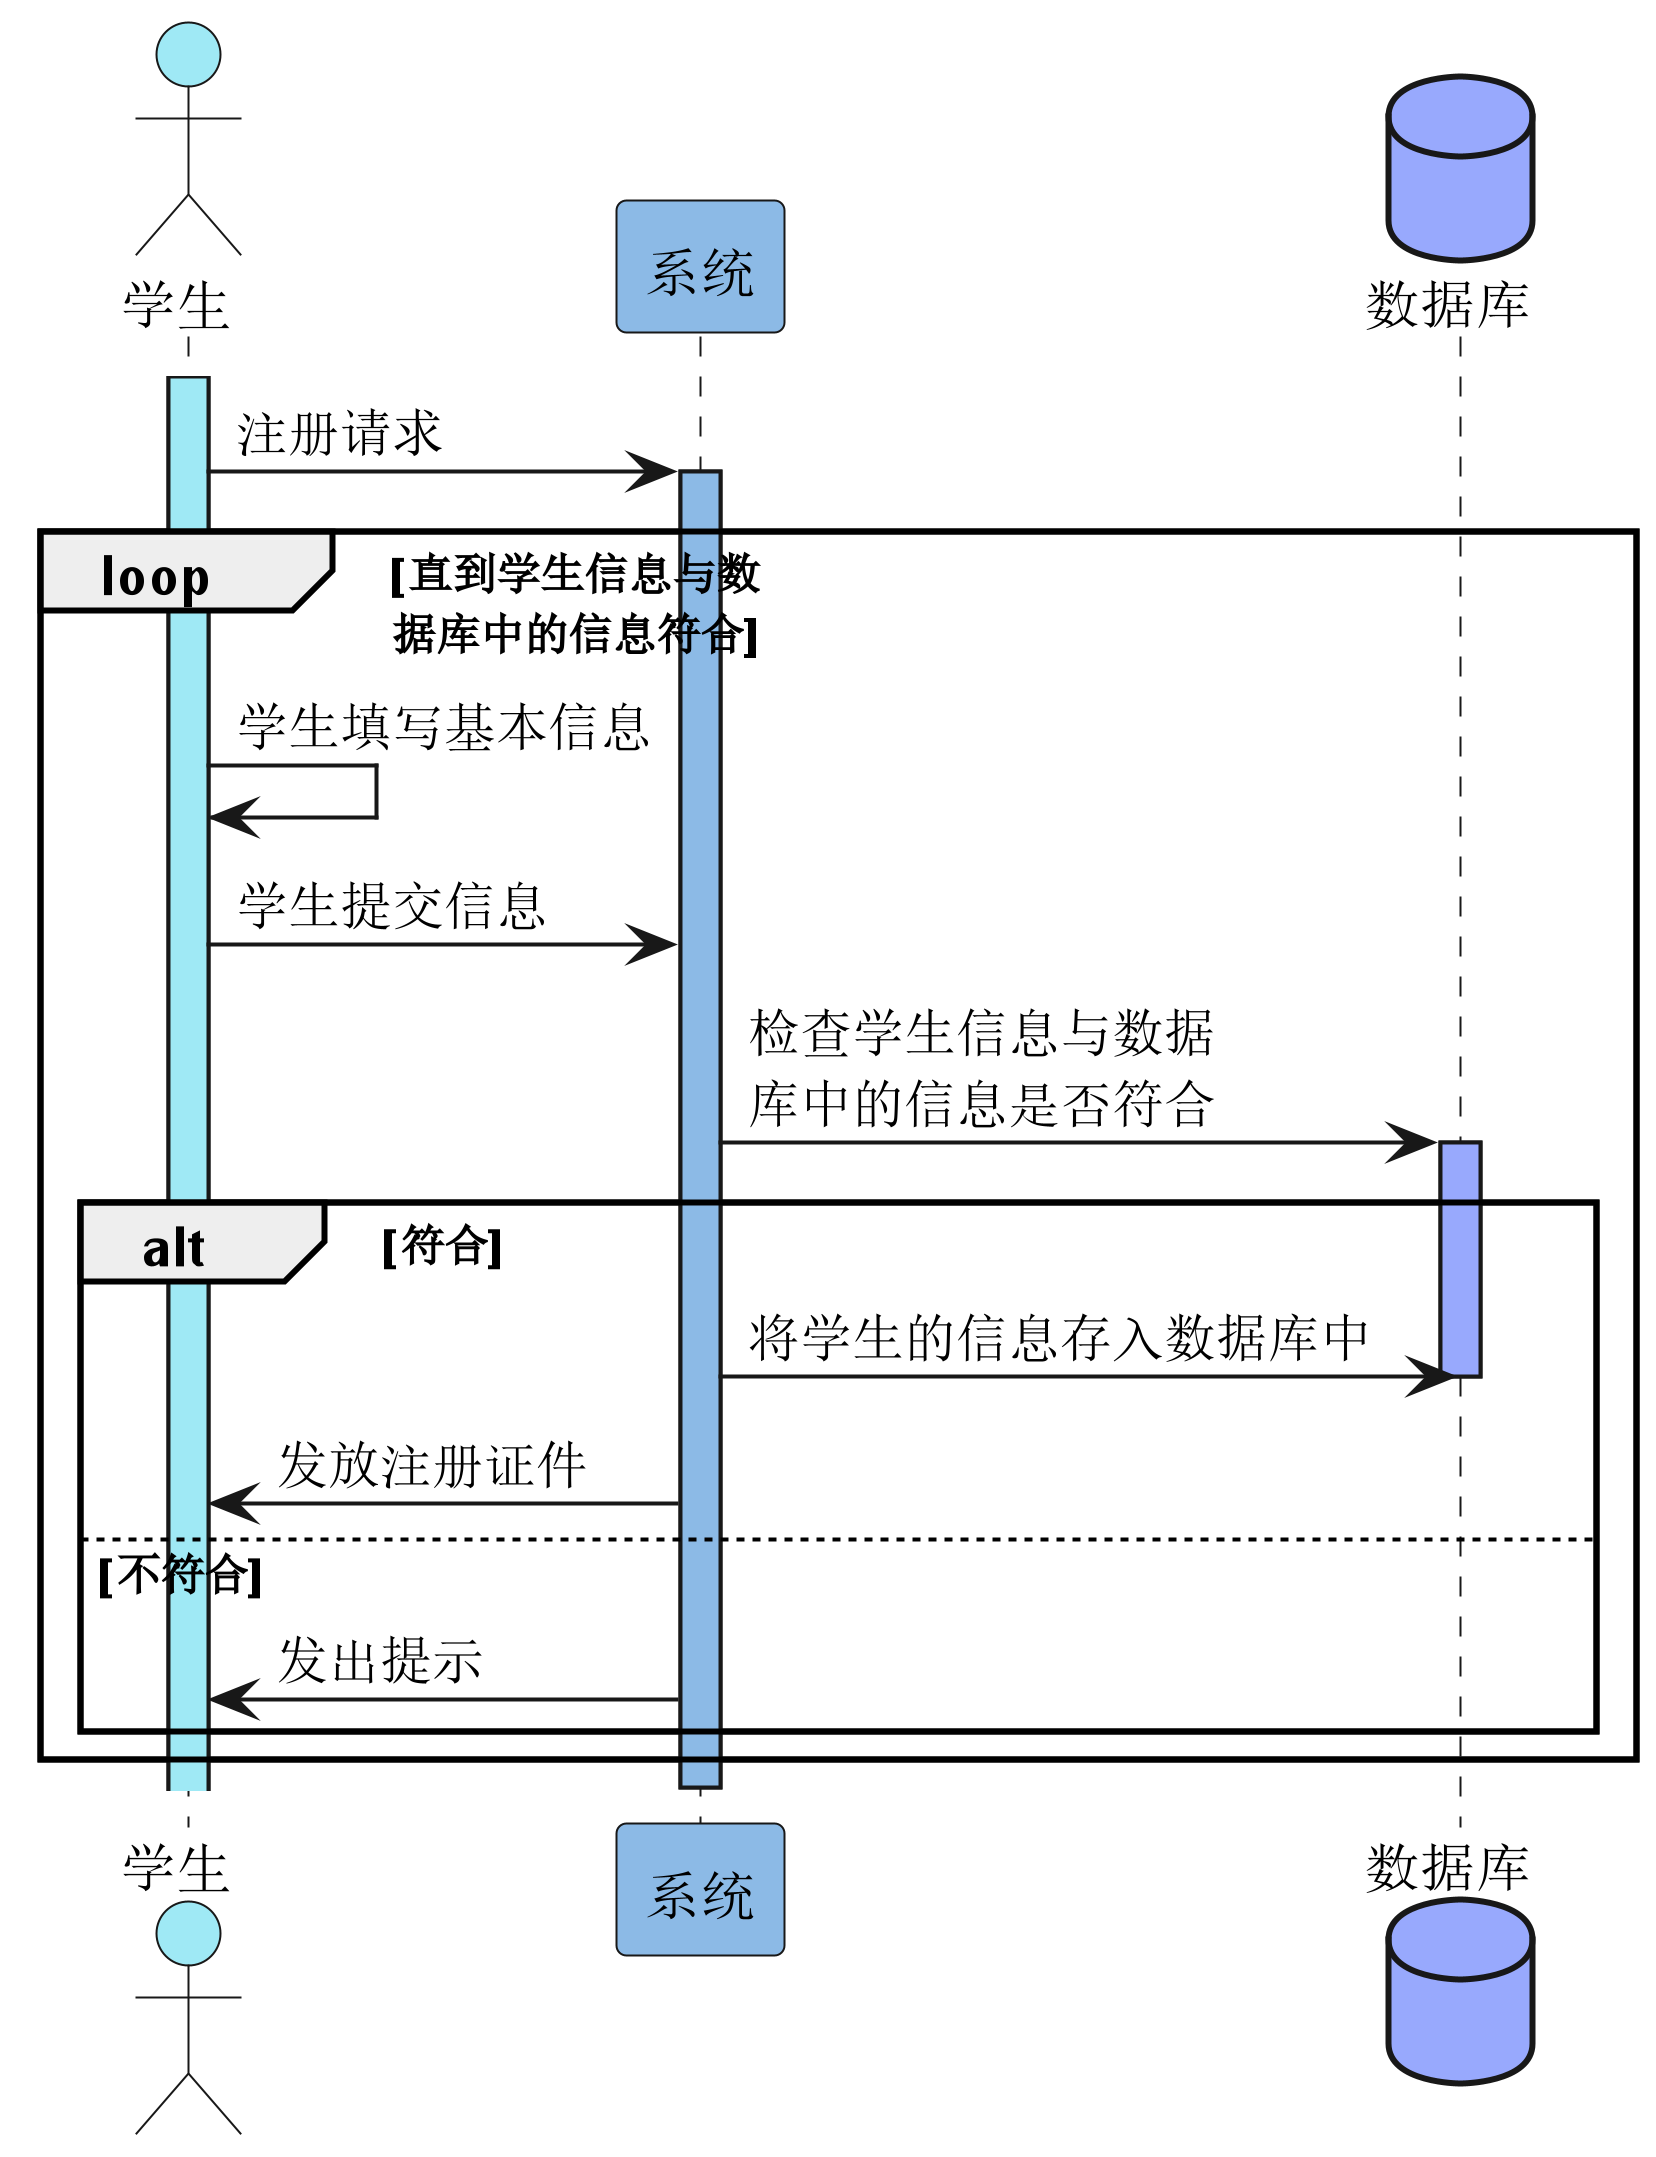

The diagram above was rendered by PlantUML. Its source (embedded in the PNG):
@startuml
'https://plantuml.com/sequence-diagram
actor       学生 #9FE9F5
participant 系统 #8CBAE6
database    数据库 #98A9FD

activate 学生 #9FE9F5
学生 -> 系统 :注册请求
activate 系统 #8CBAE6
loop 直到学生信息与数\n据库中的信息符合
学生 -> 学生 :学生填写基本信息
学生 -> 系统 :学生提交信息
系统 -> 数据库:检查学生信息与数据\n库中的信息是否符合
activate 数据库 #98A9FD
alt 符合
系统 -> 数据库: 将学生的信息存入数据库中
deactivate 数据库
系统 -> 学生: 发放注册证件

else 不符合
系统 -> 学生: 发出提示

end
end
deactivate 系统







@enduml